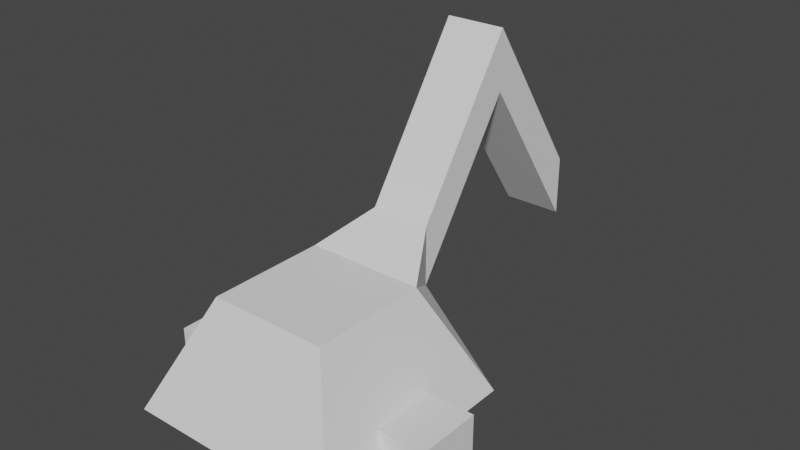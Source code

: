 # Source: excavator.blend  (saved by Blender 3.4.6; exported with 4.5.12 LTS)
import bpy
from mathutils import Matrix  # noqa: F401  (used for matrix-valued properties, if any)

bpy.ops.wm.read_factory_settings(use_empty=True)
scene = bpy.context.scene
scene.name = 'Scene'

# ---- collections
col_collection = bpy.data.collections.new('Collection'); scene.collection.children.link(col_collection)

# ---- world
world_world = bpy.data.worlds.new('World'); scene.world = world_world
world_world.use_nodes = True; world_world.node_tree.nodes.clear()
_N = world_world.node_tree.nodes; _L = world_world.node_tree.links
n0 = _N.new('ShaderNodeOutputWorld'); n0.name = 'World Output'; n0.location = (300, 300)
n1 = _N.new('ShaderNodeBackground'); n1.name = 'Background'; n1.location = (10, 300)
n1.inputs[0].default_value = (0.05088, 0.05088, 0.05088, 1.0)
_L.new(n1.outputs[0], n0.inputs[0])
n0.is_active_output = True
world_world.color = (0.05088, 0.05088, 0.05088)
world_world.use_sun_shadow = False
world_world.sun_shadow_jitter_overblur = 0.0

# ---- meshes
me_cube_001 = bpy.data.meshes.new('Cube.001')
me_cube_001.from_pydata([(-0.5, -0.5, -0.5), (-0.2712, -0.2712, 0.004892), (-0.1371, 0.5, -0.1371), (-0.1371, 0.5, 0.1371), (0.5, -0.5, -0.5), (0.2712, -0.2712, 0.004892), (0.1371, 0.5, -0.1371), (0.1371, 0.5, 0.1371), (-0.2712, 0.2712, 0.004892), (-0.5, 0.5, -0.5), (0.5, 0.5, -0.5), (0.2712, 0.2712, 0.004892), (-0.1371, 0.9818, 0.8475), (-0.1371, 0.9818, 0.5733), (0.1371, 0.9818, 0.5733), (0.1371, 0.9818, 0.8475), (-0.1371, 1.496, 0.09626), (-0.1371, 1.496, -0.1779), (0.1371, 1.496, -0.1779), (0.1371, 1.496, 0.09626), (0.35, -0.15, -0.65), (0.35, -0.15, -0.35), (0.35, 0.15, -0.65), (0.35, 0.15, -0.35), (0.65, -0.15, -0.65), (0.65, -0.15, -0.35), (0.65, 0.15, -0.65), (0.65, 0.15, -0.35), (-0.65, -0.15, -0.65), (-0.65, -0.15, -0.35), (-0.65, 0.15, -0.65), (-0.65, 0.15, -0.35), (-0.35, -0.15, -0.65), (-0.35, -0.15, -0.35), (-0.35, 0.15, -0.65), (-0.35, 0.15, -0.35)], [], [(0, 1, 8, 9), (3, 7, 15, 12), (10, 11, 5, 4), (4, 5, 1, 0), (9, 10, 4, 0), (11, 8, 1, 5), (3, 2, 9, 8), (2, 6, 10, 9), (7, 3, 8, 11), (6, 7, 11, 10), (15, 14, 18, 19), (2, 3, 12, 13), (7, 6, 14, 15), (6, 2, 13, 14), (17, 16, 19, 18), (14, 13, 17, 18), (12, 15, 19, 16), (13, 12, 16, 17), (20, 21, 23, 22), (22, 23, 27, 26), (26, 27, 25, 24), (24, 25, 21, 20), (22, 26, 24, 20), (27, 23, 21, 25), (28, 29, 31, 30), (30, 31, 35, 34), (34, 35, 33, 32), (32, 33, 29, 28), (30, 34, 32, 28), (35, 31, 29, 33)])
_uv = me_cube_001.uv_layers.new(name='UVMap')
_uv.uv.foreach_set('vector', [0.2164, 0.02592, 0.2845, 0.1356, 0.2149, 0.2369, 0.08812, 0.2126, 0.6451, 0.2548, 0.7072, 0.2548, 0.7072, 0.4294, 0.6451, 0.4294, 0.3973, 0.292, 0.5242, 0.2684, 0.5933, 0.3701, 0.5245, 0.4794, 0.6147, 0.5312, 0.7352, 0.583, 0.7352, 0.7059, 0.6147, 0.7577, 0.3364, 0.5312, 0.5628, 0.5312, 0.5628, 0.7577, 0.3364, 0.7577, 0.768, 0.1478, 0.6451, 0.1478, 0.6451, 0.02592, 0.768, 0.02592, 0.2123, 0.2979, 0.1613, 0.2629, 0.08812, 0.2126, 0.2149, 0.2369, 0.1702, 0.6127, 0.1081, 0.6127, 0.02592, 0.5305, 0.2524, 0.5305, 0.7376, 0.203, 0.6755, 0.203, 0.6451, 0.1478, 0.768, 0.1478, 0.4707, 0.2422, 0.5219, 0.2074, 0.5242, 0.2684, 0.3973, 0.292, 0.5933, 0.02706, 0.5421, 0.06182, 0.3364, 0.06068, 0.3876, 0.02592, 0.1613, 0.2629, 0.2123, 0.2979, 0.2826, 0.4786, 0.2316, 0.4436, 0.5219, 0.2074, 0.4707, 0.2422, 0.5421, 0.06182, 0.5933, 0.02706, 0.1081, 0.6127, 0.1702, 0.6127, 0.1702, 0.7735, 0.1081, 0.7735, 0.8491, 0.5312, 0.8491, 0.5933, 0.787, 0.5933, 0.787, 0.5312, 0.8211, 0.4069, 0.759, 0.4069, 0.759, 0.2548, 0.8211, 0.2548, 0.8491, 0.7635, 0.787, 0.7635, 0.787, 0.5933, 0.8491, 0.5933, 0.2316, 0.4436, 0.2826, 0.4786, 0.07692, 0.4786, 0.02592, 0.4436, 0.9407, 0.3228, 0.873, 0.3228, 0.873, 0.2548, 0.9407, 0.2548, 0.5241, 0.8096, 0.5241, 0.8775, 0.4562, 0.8775, 0.4562, 0.8096, 0.2132, 0.8933, 0.1455, 0.8933, 0.1455, 0.8254, 0.2132, 0.8254, 0.9741, 0.8832, 0.9068, 0.8832, 0.9068, 0.8153, 0.9741, 0.8153, 0.787, 0.8153, 0.855, 0.8153, 0.855, 0.8832, 0.787, 0.8832, 0.873, 0.4426, 0.873, 0.3746, 0.9404, 0.3746, 0.9404, 0.4426, 0.09363, 0.8933, 0.02592, 0.8933, 0.02592, 0.8254, 0.09363, 0.8254, 0.6439, 0.8775, 0.5759, 0.8775, 0.5759, 0.8096, 0.6439, 0.8096, 0.8875, 0.09386, 0.8198, 0.09386, 0.8198, 0.02592, 0.8875, 0.02592, 0.9682, 0.719, 0.901, 0.719, 0.901, 0.651, 0.9682, 0.651, 0.3364, 0.8096, 0.4043, 0.8096, 0.4043, 0.8775, 0.3364, 0.8775, 0.901, 0.5992, 0.901, 0.5312, 0.9683, 0.5312, 0.9683, 0.5992])
me_cube_001.update()

# ---- objects
ob_cube = bpy.data.objects.new('Cube', me_cube_001)

# ---- transforms, parenting, visibility, modifiers, constraints
ob_cube.location = (0.0, 0.0, 0.0)

# ---- collection membership
col_collection.objects.link(ob_cube)

# ---- scene / render settings (as saved in the file)
scene.frame_start = 1; scene.frame_end = 250; scene.frame_set(1)
scene.render.engine = 'BLENDER_EEVEE_NEXT'
scene.cycles.sampling_pattern = 'TABULATED_SOBOL'
scene.cycles.use_light_tree = False
scene.view_settings.view_transform = 'Filmic'
bpy.context.view_layer.update()

# ---- added for rendering (the .blend has no active camera and no usable light): camera, sun
cam_auto = bpy.data.cameras.new('AutoCamera')
cam_auto.lens = 50.0
cam_auto.sensor_width = 36.0
cam_auto.clip_end = 1000.0
ob_auto_camera = bpy.data.objects.new('AutoCamera', cam_auto)
scene.collection.objects.link(ob_auto_camera)
ob_auto_camera.location = (2.60335, -2.62593, 2.18141)
ob_auto_camera.rotation_euler = (1.09748, -7.21219e-08, 0.694738)
scene.camera = ob_auto_camera
light_auto_sun = bpy.data.lights.new('AutoSun', 'SUN')
light_auto_sun.energy = 3.0
light_auto_sun.angle = 0.0523599
ob_auto_sun = bpy.data.objects.new('AutoSun', light_auto_sun)
scene.collection.objects.link(ob_auto_sun)
ob_auto_sun.rotation_euler = (0.872665, 0.174533, 0.523599)
bpy.context.view_layer.update()
